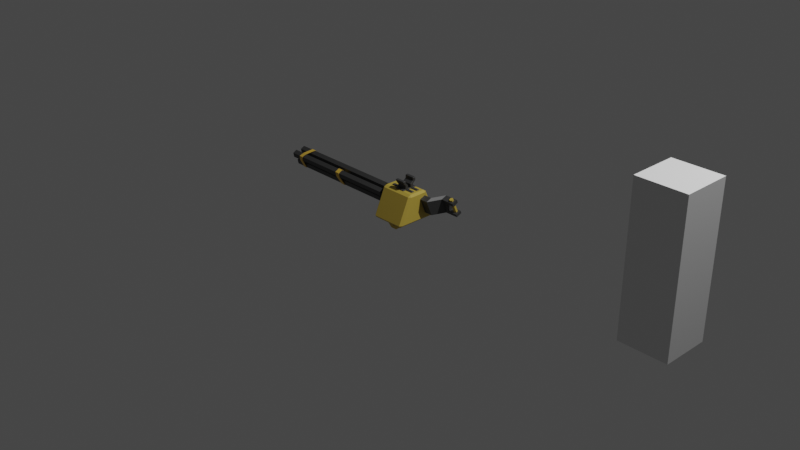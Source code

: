 # Source: Turret.blend  (saved by Blender 2.80.75; exported with 4.5.12 LTS)
import bpy
from mathutils import Matrix  # noqa: F401  (used for matrix-valued properties, if any)

bpy.ops.wm.read_factory_settings(use_empty=True)
scene = bpy.context.scene
scene.name = 'Scene'

# ---- collections
col_collection = bpy.data.collections.new('Collection'); scene.collection.children.link(col_collection)
col_turret = bpy.data.collections.new('Turret'); scene.collection.children.link(col_turret)
col_berrel = bpy.data.collections.new('Berrel'); col_turret.children.link(col_berrel)
col_core = bpy.data.collections.new('core'); col_turret.children.link(col_core)
col_handel = bpy.data.collections.new('Handel'); col_turret.children.link(col_handel)

# ---- materials (node trees are filled in below, after node groups)
mat_material = bpy.data.materials.new('Material')
mat_material.alpha_threshold = 0.0
mat_material.use_transparent_shadow = False
mat_material.line_color = (0.0, 0.0, 0.0, 1.0)
mat_gunmetal = bpy.data.materials.new('GunMetal')
mat_gunmetal.use_transparent_shadow = False
mat_darkgunmetal = bpy.data.materials.new('DarkGunMetal')
mat_darkgunmetal.use_transparent_shadow = False
mat_bands = bpy.data.materials.new('Bands')
mat_bands.use_transparent_shadow = False
mat_base = bpy.data.materials.new('Base')
mat_base.use_transparent_shadow = False

# ---- material node trees
mat_material.use_nodes = True; mat_material.node_tree.nodes.clear()
_N = mat_material.node_tree.nodes; _L = mat_material.node_tree.links
n0 = _N.new('ShaderNodeOutputMaterial'); n0.name = 'Material Output'; n0.location = (300, 300)
n1 = _N.new('ShaderNodeBsdfPrincipled'); n1.name = 'Principled BSDF'; n1.location = (10, 300)
n1.distribution = 'GGX'
n1.subsurface_method = 'BURLEY'
n1.inputs[2].default_value = 0.4
n1.inputs[3].default_value = 1.45
n1.inputs[27].default_value = (0.0, 0.0, 0.0, 1.0)
n1.inputs[28].default_value = 1.0
_L.new(n1.outputs[0], n0.inputs[0])
n0.is_active_output = True
mat_gunmetal.use_nodes = True; mat_gunmetal.node_tree.nodes.clear()
_N = mat_gunmetal.node_tree.nodes; _L = mat_gunmetal.node_tree.links
n0 = _N.new('ShaderNodeOutputMaterial'); n0.name = 'Material Output'; n0.location = (300, 300)
n1 = _N.new('ShaderNodeBsdfPrincipled'); n1.name = 'Principled BSDF'; n1.location = (10, 300)
n1.distribution = 'GGX'
n1.subsurface_method = 'BURLEY'
n1.inputs[0].default_value = (0.06547, 0.06547, 0.06547, 1.0)
n1.inputs[1].default_value = 0.3409
n1.inputs[3].default_value = 1.45
n1.inputs[27].default_value = (0.0, 0.0, 0.0, 1.0)
n1.inputs[28].default_value = 1.0
_L.new(n1.outputs[0], n0.inputs[0])
n0.is_active_output = True
mat_darkgunmetal.use_nodes = True; mat_darkgunmetal.node_tree.nodes.clear()
_N = mat_darkgunmetal.node_tree.nodes; _L = mat_darkgunmetal.node_tree.links
n0 = _N.new('ShaderNodeOutputMaterial'); n0.name = 'Material Output'; n0.location = (300, 300)
n1 = _N.new('ShaderNodeBsdfPrincipled'); n1.name = 'Principled BSDF'; n1.location = (10, 300)
n1.distribution = 'GGX'
n1.subsurface_method = 'BURLEY'
n1.inputs[0].default_value = (0.007881, 0.007881, 0.007881, 1.0)
n1.inputs[1].default_value = 0.6045
n1.inputs[3].default_value = 1.45
n1.inputs[27].default_value = (0.0, 0.0, 0.0, 1.0)
n1.inputs[28].default_value = 1.0
_L.new(n1.outputs[0], n0.inputs[0])
n0.is_active_output = True
mat_bands.use_nodes = True; mat_bands.node_tree.nodes.clear()
_N = mat_bands.node_tree.nodes; _L = mat_bands.node_tree.links
n0 = _N.new('ShaderNodeOutputMaterial'); n0.name = 'Material Output'; n0.location = (300, 300)
n1 = _N.new('ShaderNodeBsdfPrincipled'); n1.name = 'Principled BSDF'; n1.location = (10, 300)
n1.distribution = 'GGX'
n1.subsurface_method = 'BURLEY'
n1.inputs[0].default_value = (0.7706, 0.4833, 0.06088, 1.0)
n1.inputs[3].default_value = 1.45
n1.inputs[27].default_value = (0.0, 0.0, 0.0, 1.0)
n1.inputs[28].default_value = 1.0
_L.new(n1.outputs[0], n0.inputs[0])
n0.is_active_output = True
mat_base.use_nodes = True; mat_base.node_tree.nodes.clear()
_N = mat_base.node_tree.nodes; _L = mat_base.node_tree.links
n0 = _N.new('ShaderNodeOutputMaterial'); n0.name = 'Material Output'; n0.location = (300, 300)
n1 = _N.new('ShaderNodeBsdfPrincipled'); n1.name = 'Principled BSDF'; n1.location = (10, 300)
n1.distribution = 'GGX'
n1.subsurface_method = 'BURLEY'
n1.inputs[0].default_value = (0.5854, 0.4238, 0.06644, 1.0)
n1.inputs[3].default_value = 1.45
n1.inputs[27].default_value = (0.0, 0.0, 0.0, 1.0)
n1.inputs[28].default_value = 1.0
_L.new(n1.outputs[0], n0.inputs[0])
n0.is_active_output = True

# ---- world
world_world = bpy.data.worlds.new('World'); scene.world = world_world
world_world.use_nodes = True; world_world.node_tree.nodes.clear()
_N = world_world.node_tree.nodes; _L = world_world.node_tree.links
n0 = _N.new('ShaderNodeOutputWorld'); n0.name = 'World Output'; n0.location = (300, 300)
n1 = _N.new('ShaderNodeBackground'); n1.name = 'Background'; n1.location = (10, 300)
n1.inputs[0].default_value = (0.05088, 0.05088, 0.05088, 1.0)
_L.new(n1.outputs[0], n0.inputs[0])
n0.is_active_output = True
world_world.color = (0.05088, 0.05088, 0.05088)
world_world.use_sun_shadow = False
world_world.sun_shadow_jitter_overblur = 0.0

# ---- cameras
cam_camera = bpy.data.cameras.new('Camera')
cam_camera.clip_end = 100.0
cam_camera.ortho_scale = 7.314

# ---- lights
light_light = bpy.data.lights.new('Light', 'POINT')
light_light.transmission_factor = 0.0
light_light.energy = 1000.0
light_light.shadow_soft_size = 0.1
light_light.shadow_maximum_resolution = 0.006
light_light.use_absolute_resolution = True

# ---- meshes
me_cube = bpy.data.meshes.new('Cube')
me_cube.from_pydata([(0.25, 0.25, 0.75), (0.25, 0.25, -0.75), (0.25, -0.25, 0.75), (0.25, -0.25, -0.75), (-0.25, 0.25, 0.75), (-0.25, 0.25, -0.75), (-0.25, -0.25, 0.75), (-0.25, -0.25, -0.75)], [], [(0, 4, 6, 2), (3, 2, 6, 7), (7, 6, 4, 5), (5, 1, 3, 7), (1, 0, 2, 3), (5, 4, 0, 1)])
_uv = me_cube.uv_layers.new(name='UVMap')
_uv.uv.foreach_set('vector', [0.375, 0.0, 0.625, 0.0, 0.625, 0.25, 0.375, 0.25, 0.375, 0.25, 0.625, 0.25, 0.625, 0.5, 0.375, 0.5, 0.375, 0.5, 0.625, 0.5, 0.625, 0.75, 0.375, 0.75, 0.375, 0.75, 0.625, 0.75, 0.625, 1.0, 0.375, 1.0, 0.125, 0.5, 0.375, 0.5, 0.375, 0.75, 0.125, 0.75, 0.625, 0.5, 0.875, 0.5, 0.875, 0.75, 0.625, 0.75])
me_cube.materials.append(mat_material)
me_cube.use_remesh_preserve_volume = False
me_cube.use_remesh_preserve_attributes = False
me_cube.use_mirror_vertex_groups = False
me_cube.update()
me_plane_002 = bpy.data.meshes.new('Plane.002')
me_plane_002.from_pydata([(0.03818, -0.08702, 0.3818), (0.1497, -0.08702, 0.3818), (0.03818, 0.08503, 0.3818), (0.1497, 0.08503, 0.3818), (0.03818, 0.05062, 0.3818), (0.03818, 0.01621, 0.3818), (0.03818, -0.0182, 0.3818), (0.03818, -0.05261, 0.3818), (0.1497, -0.05261, 0.3818), (0.1497, -0.0182, 0.3818), (0.1497, 0.01621, 0.3818), (0.1497, 0.05062, 0.3818), (-0.04485, 0.05062, 0.3818), (-0.04485, 0.01621, 0.3818), (-0.04485, -0.0182, 0.3818), (-0.04485, -0.05261, 0.3818), (0.2324, -0.05261, 0.3818), (0.2324, -0.0182, 0.3818), (0.2324, 0.01621, 0.3818), (0.2324, 0.05062, 0.3818), (0.03818, -0.08702, 0.3864), (0.04259, -0.08261, 0.3908), (0.1497, -0.08702, 0.3864), (0.1453, -0.08261, 0.3908), (0.03818, 0.08503, 0.3864), (0.04259, 0.08061, 0.3908), (0.1497, 0.08503, 0.3864), (0.1453, 0.08061, 0.3908), (0.03818, 0.05062, 0.3864), (0.03818, 0.04593, 0.3908), (0.04259, 0.05062, 0.3908), (0.04259, 0.01621, 0.3908), (0.03818, 0.02089, 0.3908), (0.03818, 0.01621, 0.3864), (0.03818, -0.0182, 0.3864), (0.03818, -0.02292, 0.3908), (0.04259, -0.0182, 0.3908), (0.04259, -0.05261, 0.3908), (0.03818, -0.04789, 0.3908), (0.03818, -0.05261, 0.3864), (0.1497, -0.05261, 0.3864), (0.1497, -0.04789, 0.3908), (0.1453, -0.05261, 0.3908), (0.1453, -0.0182, 0.3908), (0.1497, -0.02292, 0.3908), (0.1497, -0.0182, 0.3864), (0.1497, 0.01621, 0.3864), (0.1497, 0.02089, 0.3908), (0.1453, 0.01621, 0.3908), (0.1453, 0.05062, 0.3908), (0.1497, 0.04593, 0.3908), (0.1497, 0.05062, 0.3864), (0.03818, 0.0459, 0.4269), (0.04259, 0.05062, 0.4269), (0.04259, 0.01621, 0.4269), (0.03818, 0.02092, 0.4269), (0.03818, -0.02296, 0.4269), (0.04259, -0.0182, 0.4269), (0.04259, -0.05261, 0.4269), (0.03818, -0.04785, 0.4269), (0.1497, -0.04785, 0.4269), (0.1453, -0.05261, 0.4269), (0.1453, -0.0182, 0.4269), (0.1497, -0.02296, 0.4269), (0.1497, 0.02092, 0.4269), (0.1453, 0.01621, 0.4269), (0.1453, 0.05062, 0.4269), (0.1497, 0.0459, 0.4269), (0.03818, 0.0779, 0.4541), (0.04259, 0.08263, 0.4541), (0.04259, 0.04822, 0.4541), (0.03818, 0.05296, 0.4541), (0.1497, 0.05296, 0.4541), (0.1453, 0.04822, 0.4541), (0.1453, 0.08263, 0.4541), (0.1497, 0.0779, 0.4541), (0.03818, 0.07791, 0.4853), (0.04259, 0.07822, 0.4897), (0.04259, 0.08263, 0.4853), (0.03818, 0.05295, 0.4853), (0.04259, 0.04822, 0.4853), (0.04259, 0.05264, 0.4897), (0.1497, 0.05295, 0.4853), (0.1453, 0.05264, 0.4897), (0.1453, 0.04822, 0.4853), (0.1497, 0.07791, 0.4853), (0.1453, 0.08263, 0.4853), (0.1453, 0.07822, 0.4897), (0.03818, -0.0466, 0.4509), (0.04259, -0.04179, 0.4509), (0.04259, -0.0762, 0.4509), (0.03818, -0.0714, 0.4509), (0.1497, -0.0714, 0.4509), (0.1453, -0.0762, 0.4509), (0.1453, -0.04179, 0.4509), (0.1497, -0.0466, 0.4509), (0.03818, -0.05603, 0.4762), (0.04259, -0.05728, 0.4806), (0.04259, -0.05133, 0.4765), (0.03818, -0.08084, 0.4762), (0.04259, -0.08574, 0.4765), (0.04259, -0.08287, 0.4806), (0.1497, -0.08084, 0.4762), (0.1453, -0.08287, 0.4806), (0.1453, -0.08574, 0.4765), (0.1497, -0.05603, 0.4762), (0.1453, -0.05133, 0.4765), (0.1453, -0.05728, 0.4806), (-0.04044, 0.04594, 0.3908), (-0.04485, 0.05062, 0.3864), (-0.04485, 0.01621, 0.3864), (-0.04044, 0.02088, 0.3908), (-0.04044, -0.02291, 0.3908), (-0.04485, -0.0182, 0.3864), (-0.04485, -0.05261, 0.3864), (-0.04044, -0.0479, 0.3908), (0.228, -0.0479, 0.3908), (0.2324, -0.05261, 0.3864), (0.2324, -0.0182, 0.3864), (0.228, -0.02291, 0.3908), (0.228, 0.02088, 0.3908), (0.2324, 0.01621, 0.3864), (0.2324, 0.05062, 0.3864), (0.228, 0.04594, 0.3908)], [], [(28, 24, 2, 4), (22, 20, 0, 1), (33, 110, 13, 5), (31, 48, 65, 54), (49, 30, 53, 66), (58, 61, 93, 90), (66, 53, 69, 74), (39, 114, 15, 7), (34, 33, 5, 6), (37, 42, 61, 58), (51, 122, 19, 11), (46, 45, 9, 10), (43, 36, 57, 62), (72, 75, 85, 82), (54, 65, 73, 70), (68, 71, 79, 76), (56, 59, 91, 88), (88, 91, 99, 96), (74, 69, 78, 86), (70, 73, 84, 80), (81, 83, 87, 77), (101, 103, 107, 97), (62, 57, 89, 94), (60, 63, 95, 92), (64, 67, 75, 72), (110, 109, 12, 13), (92, 95, 105, 102), (94, 89, 98, 106), (90, 93, 104, 100), (113, 34, 6, 14), (109, 28, 4, 12), (121, 46, 10, 18), (117, 40, 8, 16), (50, 47, 120, 123), (21, 23, 42, 37), (35, 38, 59, 56), (24, 26, 3, 2), (41, 44, 63, 60), (40, 22, 1, 8), (38, 35, 112, 115), (32, 29, 108, 111), (29, 32, 55, 52), (45, 118, 17, 9), (30, 49, 27, 25), (122, 121, 18, 19), (26, 51, 11, 3), (114, 113, 14, 15), (52, 55, 71, 68), (118, 117, 16, 17), (36, 43, 48, 31), (47, 50, 67, 64), (44, 41, 116, 119), (28, 29, 30), (31, 32, 33), (34, 35, 36), (37, 38, 39), (40, 41, 42), (43, 44, 45), (46, 47, 48), (49, 50, 51), (76, 77, 78), (79, 80, 81), (82, 83, 84), (85, 86, 87), (96, 97, 98), (99, 100, 101), (102, 103, 104), (105, 106, 107), (39, 20, 21, 37), (20, 22, 23, 21), (51, 26, 27, 49), (26, 24, 25, 27), (24, 28, 30, 25), (33, 34, 36, 31), (22, 40, 42, 23), (45, 46, 48, 43), (31, 54, 55, 32), (53, 30, 29, 52), (47, 64, 65, 48), (41, 60, 61, 42), (59, 38, 37, 58), (67, 50, 49, 66), (35, 56, 57, 36), (63, 44, 43, 62), (54, 70, 71, 55), (69, 53, 52, 68), (75, 67, 66, 74), (73, 65, 64, 72), (76, 79, 81, 77), (82, 85, 87, 83), (83, 81, 80, 84), (86, 78, 77, 87), (72, 82, 84, 73), (79, 71, 70, 80), (78, 69, 68, 76), (85, 75, 74, 86), (56, 88, 89, 57), (95, 63, 62, 94), (58, 90, 91, 59), (60, 92, 93, 61), (96, 99, 101, 97), (102, 105, 107, 103), (103, 101, 100, 104), (106, 98, 97, 107), (94, 106, 105, 95), (104, 93, 92, 102), (99, 91, 90, 100), (98, 89, 88, 96), (109, 110, 111, 108), (113, 114, 115, 112), (114, 39, 38, 115), (34, 113, 112, 35), (110, 33, 32, 111), (28, 109, 108, 29), (117, 118, 119, 116), (121, 122, 123, 120), (122, 51, 50, 123), (46, 121, 120, 47), (118, 45, 44, 119), (40, 117, 116, 41), (20, 39, 7, 0)])
_uv = me_plane_002.uv_layers.new(name='UVMap')
_uv.uv.foreach_set('vector', [0.0, 0.8, 0.0, 1.0, 0.0, 1.0, 0.0, 0.8, 1.0, 0.0, 0.0, 0.0, 0.0, 0.0, 1.0, 0.0, 0.0, 0.0, 0.0, 0.0, 0.0, 0.0, 0.0, 0.0, 0.03955, 0.6, 0.9605, 0.6, 0.9605, 0.6, 0.03955, 0.6, 0.9605, 0.8, 0.03955, 0.8, 0.03955, 0.8, 0.9605, 0.8, 0.03955, 0.2, 0.9605, 0.2, 0.9605, 0.2, 0.03955, 0.2, 0.9605, 0.8, 0.03955, 0.8, 0.03955, 0.8, 0.9605, 0.8, 0.0, 0.0, 0.0, 0.0, 0.0, 0.0, 0.0, 0.0, 0.0, 0.4, 0.0, 0.6, 0.0, 0.6, 0.0, 0.4, 0.03955, 0.2, 0.9605, 0.2, 0.9605, 0.2, 0.03955, 0.2, 0.0, 0.0, 0.0, 0.0, 0.0, 0.0, 0.0, 0.0, 1.0, 0.6, 1.0, 0.4, 1.0, 0.4, 1.0, 0.6, 0.9605, 0.4, 0.03955, 0.4, 0.03955, 0.4, 0.9605, 0.4, 0.0, 0.0, 0.0, 0.0, 0.0, 0.0, 0.0, 0.0, 0.03955, 0.6, 0.9605, 0.6, 0.9605, 0.6, 0.03955, 0.6, 0.0, 0.0, 0.0, 0.0, 0.0, 0.0, 0.0, 0.0, 0.0, 0.0, 0.0, 0.0, 0.0, 0.0, 0.0, 0.0, 0.0, 0.0, 0.0, 0.0, 0.0, 0.0, 0.0, 0.0, 0.9605, 0.8, 0.03955, 0.8, 0.03955, 0.8, 0.9605, 0.8, 0.03955, 0.6, 0.9605, 0.6, 0.9605, 0.6, 0.03955, 0.6, 0.03955, 0.6256, 0.9605, 0.6256, 0.9605, 0.7744, 0.03955, 0.7744, 0.03955, 0.2256, 0.9605, 0.2256, 0.9605, 0.3744, 0.03955, 0.3744, 0.9605, 0.4, 0.03955, 0.4, 0.03955, 0.4, 0.9605, 0.4, 0.0, 0.0, 0.0, 0.0, 0.0, 0.0, 0.0, 0.0, 0.0, 0.0, 0.0, 0.0, 0.0, 0.0, 0.0, 0.0, 0.0, 0.0, 0.0, 0.0, 0.0, 0.0, 0.0, 0.0, 0.0, 0.0, 0.0, 0.0, 0.0, 0.0, 0.0, 0.0, 0.9605, 0.4, 0.03955, 0.4, 0.03955, 0.4, 0.9605, 0.4, 0.03955, 0.2, 0.9605, 0.2, 0.9605, 0.2, 0.03955, 0.2, 0.0, 0.0, 0.0, 0.0, 0.0, 0.0, 0.0, 0.0, 0.0, 0.0, 0.0, 0.0, 0.0, 0.0, 0.0, 0.0, 0.0, 0.0, 0.0, 0.0, 0.0, 0.0, 0.0, 0.0, 0.0, 0.0, 0.0, 0.0, 0.0, 0.0, 0.0, 0.0, 0.0, 0.0, 0.0, 0.0, 0.0, 0.0, 0.0, 0.0, 0.03955, 0.02564, 0.9605, 0.02564, 0.9605, 0.2, 0.03955, 0.2, 0.0, 0.0, 0.0, 0.0, 0.0, 0.0, 0.0, 0.0, 0.0, 1.0, 1.0, 1.0, 1.0, 1.0, 0.0, 1.0, 0.0, 0.0, 0.0, 0.0, 0.0, 0.0, 0.0, 0.0, 1.0, 0.2, 1.0, 0.0, 1.0, 0.0, 1.0, 0.2, 0.0, 0.0, 0.0, 0.0, 0.0, 0.0, 0.0, 0.0, 0.0, 0.0, 0.0, 0.0, 0.0, 0.0, 0.0, 0.0, 0.0, 0.0, 0.0, 0.0, 0.0, 0.0, 0.0, 0.0, 0.0, 0.0, 0.0, 0.0, 0.0, 0.0, 0.0, 0.0, 0.03955, 0.8, 0.9605, 0.8, 0.9605, 0.9744, 0.03955, 0.9744, 0.0, 0.0, 0.0, 0.0, 0.0, 0.0, 0.0, 0.0, 1.0, 1.0, 1.0, 0.8, 1.0, 0.8, 1.0, 1.0, 0.0, 0.0, 0.0, 0.0, 0.0, 0.0, 0.0, 0.0, 0.0, 0.0, 0.0, 0.0, 0.0, 0.0, 0.0, 0.0, 0.0, 0.0, 0.0, 0.0, 0.0, 0.0, 0.0, 0.0, 0.03955, 0.4, 0.9605, 0.4, 0.9605, 0.6, 0.03955, 0.6, 0.0, 0.0, 0.0, 0.0, 0.0, 0.0, 0.0, 0.0, 0.0, 0.0, 0.0, 0.0, 0.0, 0.0, 0.0, 0.0, 0.0, 0.8, 0.0, 0.8, 0.03955, 0.8, 0.0, 0.6, 0.0, 0.6, 0.0, 0.6, 0.0, 0.4, 0.0, 0.4, 0.03955, 0.4, 0.0, 0.2, 0.0, 0.2, 0.0, 0.2, 1.0, 0.2, 1.0, 0.2, 0.9605, 0.2, 1.0, 0.4, 1.0, 0.4, 1.0, 0.4, 1.0, 0.6, 1.0, 0.6, 0.9605, 0.6, 1.0, 0.8, 1.0, 0.8, 1.0, 0.8, 0.0, 0.0, 0.0, 0.0, 0.0, 0.0, 0.0, 0.0, 0.0, 0.0, 0.0, 0.0, 0.0, 0.0, 0.0, 0.0, 0.0, 0.0, 0.0, 0.0, 0.0, 0.0, 0.0, 0.0, 0.0, 0.0, 0.0, 0.0, 0.0, 0.0, 0.0, 0.0, 0.0, 0.0, 0.0, 0.0, 0.0, 0.0, 0.0, 0.0, 0.0, 0.0, 0.0, 0.0, 0.0, 0.0, 0.0, 0.0, 0.0, 0.2, 0.0, 0.0, 0.03955, 0.02564, 0.03955, 0.2, 0.0, 0.0, 1.0, 0.0, 0.9605, 0.02564, 0.03955, 0.02564, 1.0, 0.8, 1.0, 1.0, 0.9605, 0.9744, 0.9605, 0.8, 1.0, 1.0, 0.0, 1.0, 0.03955, 0.9744, 0.9605, 0.9744, 0.0, 1.0, 0.0, 0.8, 0.03955, 0.8, 0.03955, 0.9744, 0.0, 0.6, 0.0, 0.4, 0.03955, 0.4, 0.03955, 0.6, 1.0, 0.0, 1.0, 0.2, 0.9605, 0.2, 0.9605, 0.02564, 1.0, 0.4, 1.0, 0.6, 0.9605, 0.6, 0.9605, 0.4, 0.03955, 0.6, 0.03955, 0.6, 0.0, 0.6, 0.0, 0.6, 0.03955, 0.8, 0.03955, 0.8, 0.0, 0.8, 0.0, 0.8, 0.0, 0.0, 0.0, 0.0, 0.0, 0.0, 0.0, 0.0, 0.0, 0.0, 0.0, 0.0, 0.0, 0.0, 0.0, 0.0, 0.0, 0.0, 0.0, 0.0, 0.0, 0.0, 0.0, 0.0, 0.0, 0.0, 0.0, 0.0, 0.0, 0.0, 0.0, 0.0, 0.0, 0.0, 0.0, 0.0, 0.0, 0.0, 0.0, 0.0, 0.0, 0.0, 0.0, 0.0, 0.0, 0.0, 0.0, 0.0, 0.03955, 0.6, 0.03955, 0.6, 0.0, 0.6, 0.0, 0.6, 0.03955, 0.8, 0.03955, 0.8, 0.0, 0.8, 0.0, 0.8, 0.0, 0.0, 0.0, 0.0, 0.0, 0.0, 0.0, 0.0, 0.9605, 0.6, 0.9605, 0.6, 1.0, 0.6, 1.0, 0.6, 0.0, 0.0, 0.0, 0.0, 0.0, 0.0, 0.0, 0.0, 0.0, 0.0, 0.0, 0.0, 0.0, 0.0, 0.0, 0.0, 0.9605, 0.6256, 0.03955, 0.6256, 0.03955, 0.6, 0.9605, 0.6, 0.9605, 0.8, 0.03955, 0.8, 0.03955, 0.7744, 0.9605, 0.7744, 0.0, 0.0, 0.0, 0.0, 0.0, 0.0, 0.0, 0.0, 0.0, 0.0, 0.0, 0.0, 0.0, 0.0, 0.0, 0.0, 0.03955, 0.8, 0.03955, 0.8, 0.0, 0.8, 0.0, 0.8, 0.0, 0.0, 0.0, 0.0, 0.0, 0.0, 0.0, 0.0, 0.0, 0.0, 0.0, 0.0, 0.0, 0.0, 0.0, 0.0, 0.0, 0.0, 0.0, 0.0, 0.0, 0.0, 0.0, 0.0, 0.03955, 0.2, 0.03955, 0.2, 0.0, 0.2, 0.0, 0.2, 0.0, 0.0, 0.0, 0.0, 0.0, 0.0, 0.0, 0.0, 0.0, 0.0, 0.0, 0.0, 0.0, 0.0, 0.0, 0.0, 0.0, 0.0, 0.0, 0.0, 0.0, 0.0, 0.0, 0.0, 0.9605, 0.2256, 0.03955, 0.2256, 0.03955, 0.2, 0.9605, 0.2, 0.9605, 0.4, 0.03955, 0.4, 0.03955, 0.3744, 0.9605, 0.3744, 0.9605, 0.4, 0.9605, 0.4, 1.0, 0.4, 1.0, 0.4, 0.9605, 0.2, 0.9605, 0.2, 1.0, 0.2, 1.0, 0.2, 0.0, 0.0, 0.0, 0.0, 0.0, 0.0, 0.0, 0.0, 0.03955, 0.4, 0.03955, 0.4, 0.0, 0.4, 0.0, 0.4, 0.0, 0.0, 0.0, 0.0, 0.0, 0.0, 0.0, 0.0, 0.0, 0.0, 0.0, 0.0, 0.0, 0.0, 0.0, 0.0, 0.0, 0.0, 0.0, 0.0, 0.0, 0.0, 0.0, 0.0, 0.0, 0.0, 0.0, 0.0, 0.0, 0.0, 0.0, 0.0, 0.0, 0.0, 0.0, 0.0, 0.0, 0.0, 0.0, 0.0, 0.0, 0.0, 0.0, 0.0, 0.0, 0.0, 0.0, 0.0, 0.0, 0.0, 0.0, 0.0, 0.0, 0.0, 0.0, 0.0, 0.0, 0.0, 0.0, 0.0, 0.0, 0.0, 0.0, 0.0, 0.0, 0.0, 0.0, 0.0, 0.0, 0.0, 0.0, 0.0, 0.0, 0.0, 0.0, 0.0, 0.0, 0.0, 0.0, 0.0, 0.0, 0.0, 0.0, 0.0, 0.0, 0.0, 0.0, 0.0, 0.0, 0.0, 0.0, 0.0, 0.0, 0.0, 0.0, 0.0, 0.0, 0.0, 0.0, 0.2, 0.0, 0.2, 0.0, 0.0])
me_plane_002.materials.append(mat_gunmetal)
me_plane_002.use_remesh_preserve_volume = False
me_plane_002.use_remesh_preserve_attributes = False
me_plane_002.use_mirror_vertex_groups = False
me_plane_002.update()
me_cylinder_013 = bpy.data.meshes.new('Cylinder.013')
me_cylinder_013.from_pydata([(0.6421, 0.0006302, 0.1373), (0.6866, 0.0006302, 0.1373), (0.6421, 0.1052, 0.08654), (0.6866, 0.1052, 0.08654), (0.6421, 0.1307, -0.02684), (0.6866, 0.1307, -0.02684), (0.6421, 0.05793, -0.1175), (0.6866, 0.05793, -0.1175), (0.6421, -0.05829, -0.1171), (0.6866, -0.05829, -0.1171), (0.6421, -0.1305, -0.02601), (0.6866, -0.1305, -0.02601), (0.6421, -0.1042, 0.08721), (0.6866, -0.1042, 0.08721), (-0.06123, -0.1056, -0.01696), (-0.01149, -0.1056, -0.01696), (-0.07394, -0.04281, 0.07972), (-0.0242, -0.04281, 0.07972), (-0.02997, 0.001359, 0.1086), (-0.07972, 0.001359, 0.1086), (-0.03065, 0.0457, 0.07431), (-0.0804, 0.0457, 0.07431), (-0.02772, 0.03015, 0.02329), (-0.07746, 0.03015, 0.02329), (-0.02047, -0.03207, -0.0699), (-0.07021, -0.03207, -0.0699), (-0.01557, -0.0885, -0.07067), (-0.06532, -0.0885, -0.07067), (-0.06123, -0.09962, -0.0178), (-0.01149, -0.09961, -0.01773), (-0.07394, -0.03861, 0.07541), (-0.0242, -0.03849, 0.07554), (-0.02997, 0.001281, 0.1026), (-0.07972, 0.0009511, 0.1026), (-0.03065, 0.03995, 0.07254), (-0.0804, 0.03999, 0.07243), (-0.02772, 0.02473, 0.02589), (-0.07746, 0.0247, 0.02583), (-0.02047, -0.03481, -0.06455), (-0.07021, -0.03507, -0.06469), (-0.01557, -0.0848, -0.06593), (-0.06532, -0.08517, -0.06566), (-0.7931, 0.0005189, 0.1022), (0.6499, 0.0005189, 0.1022), (-0.7931, 0.04098, 0.07263), (0.6499, 0.04098, 0.07263), (-0.7931, 0.02534, 0.02501), (0.6499, 0.02534, 0.02501), (-0.7931, -0.02479, 0.02516), (0.6499, -0.02479, 0.02516), (-0.7931, -0.04013, 0.07289), (0.6499, -0.04013, 0.07289), (-0.7931, 0.06023, 0.01204), (0.6499, 0.06023, 0.01204), (-0.7931, 0.1007, -0.01756), (0.6499, 0.1007, -0.01756), (-0.7931, 0.08505, -0.06518), (0.6499, 0.08505, -0.06518), (-0.7931, 0.03492, -0.06503), (0.6499, 0.03492, -0.06503), (-0.7931, 0.01958, -0.0173), (0.6499, 0.01958, -0.0173), (-0.7931, -0.05977, 0.01242), (0.6499, -0.05977, 0.01242), (-0.7931, -0.0193, -0.01717), (0.6499, -0.0193, -0.01717), (-0.7931, -0.03495, -0.0648), (0.6499, -0.03495, -0.0648), (-0.7931, -0.08508, -0.06464), (0.6499, -0.08508, -0.06464), (-0.7931, -0.1004, -0.01692), (0.6499, -0.1004, -0.01692), (-0.6907, -0.106, -0.01731), (-0.6493, -0.106, -0.01731), (-0.6791, -0.04176, 0.08), (-0.6377, -0.04176, 0.08), (-0.6336, 0.0009575, 0.1085), (-0.675, 0.0009575, 0.1085), (-0.6196, 0.04406, 0.07822), (-0.661, 0.04406, 0.07822), (-0.604, 0.1061, -0.01622), (-0.6454, 0.1061, -0.01622), (-0.6084, 0.08886, -0.07073), (-0.6498, 0.08886, -0.07073), (-0.6454, -0.08691, -0.06987), (-0.6868, -0.08691, -0.06987), (-0.6149, 0.03095, -0.07045), (-0.6563, 0.03095, -0.07045), (-0.6178, 0.01903, -0.0759), (-0.6592, 0.01903, -0.0759), (-0.6222, 0.000698, -0.08043), (-0.6637, 0.000698, -0.08043), (-0.6255, -0.01395, -0.07855), (-0.6669, -0.01395, -0.07855), (-0.6294, -0.03133, -0.07391), (-0.6708, -0.03133, -0.07391), (-0.6334, -0.04689, -0.07112), (-0.6749, -0.04736, -0.07059), (-0.6907, -0.09998, -0.01799), (-0.6493, -0.09999, -0.01805), (-0.6791, -0.03744, 0.0758), (-0.6377, -0.03754, 0.0757), (-0.6336, 0.0004643, 0.1025), (-0.675, 0.001357, 0.1025), (-0.6196, 0.03963, 0.07414), (-0.661, 0.03984, 0.07393), (-0.604, 0.1001, -0.01699), (-0.6454, 0.1001, -0.0171), (-0.6084, 0.0851, -0.06603), (-0.6498, 0.08553, -0.06572), (-0.6454, -0.08377, -0.06473), (-0.6868, -0.083, -0.06529), (-0.6148, 0.03016, -0.06448), (-0.6563, 0.03004, -0.0645), (-0.6178, 0.01697, -0.07025), (-0.6592, 0.01712, -0.07019), (-0.6222, 0.0001961, -0.07443), (-0.6637, 0.0005149, -0.07441), (-0.6255, -0.01284, -0.07263), (-0.6669, -0.01273, -0.07265), (-0.6294, -0.02996, -0.06805), (-0.6708, -0.03002, -0.06804), (-0.6334, -0.04645, -0.06511), (-0.6749, -0.04698, -0.06458)], [], [(0, 1, 3, 2), (2, 3, 5, 4), (4, 5, 7, 6), (6, 7, 9, 8), (8, 9, 11, 10), (3, 1, 13, 11, 9, 7, 5), (10, 11, 13, 12), (12, 13, 1, 0), (0, 2, 4, 6, 8, 10, 12), (14, 15, 17, 16), (16, 17, 18, 19), (19, 18, 20, 21), (21, 20, 22, 23), (23, 22, 24, 25), (25, 24, 26, 27), (27, 26, 15, 14), (28, 30, 31, 29), (30, 33, 32, 31), (33, 35, 34, 32), (35, 37, 36, 34), (37, 39, 38, 36), (39, 41, 40, 38), (41, 28, 29, 40), (14, 16, 30, 28), (17, 15, 29, 31), (18, 17, 31, 32), (16, 19, 33, 30), (20, 18, 32, 34), (19, 21, 35, 33), (22, 20, 34, 36), (21, 23, 37, 35), (24, 22, 36, 38), (23, 25, 39, 37), (26, 24, 38, 40), (25, 27, 41, 39), (15, 26, 40, 29), (27, 14, 28, 41), (42, 43, 45, 44), (44, 45, 47, 46), (46, 47, 49, 48), (45, 43, 51, 49, 47), (48, 49, 51, 50), (50, 51, 43, 42), (42, 44, 46, 48, 50), (52, 53, 55, 54), (54, 55, 57, 56), (56, 57, 59, 58), (55, 53, 61, 59, 57), (58, 59, 61, 60), (60, 61, 53, 52), (52, 54, 56, 58, 60), (62, 63, 65, 64), (64, 65, 67, 66), (66, 67, 69, 68), (65, 63, 71, 69, 67), (68, 69, 71, 70), (70, 71, 63, 62), (62, 64, 66, 68, 70), (72, 73, 75, 74), (74, 75, 76, 77), (77, 76, 78, 79), (79, 78, 80, 81), (81, 80, 82, 83), (97, 96, 84, 85), (85, 84, 73, 72), (83, 82, 86, 87), (87, 86, 88, 89), (89, 88, 90, 91), (91, 90, 92, 93), (93, 92, 94, 95), (95, 94, 96, 97), (87, 86, 96, 97), (98, 100, 101, 99), (100, 103, 102, 101), (103, 105, 104, 102), (105, 107, 106, 104), (107, 109, 108, 106), (123, 111, 110, 122), (111, 98, 99, 110), (109, 113, 112, 108), (113, 115, 114, 112), (115, 117, 116, 114), (117, 119, 118, 116), (119, 121, 120, 118), (121, 123, 122, 120), (113, 123, 122, 112), (72, 74, 100, 98), (75, 73, 99, 101), (76, 75, 101, 102), (74, 77, 103, 100), (78, 76, 102, 104), (77, 79, 105, 103), (80, 78, 104, 106), (79, 81, 107, 105), (82, 80, 106, 108), (81, 83, 109, 107), (83, 87, 113, 109), (73, 84, 110, 99), (85, 72, 98, 111), (86, 82, 108, 112), (87, 89, 115, 113), (88, 86, 112, 114), (89, 91, 117, 115), (90, 88, 114, 116), (91, 93, 119, 117), (92, 90, 116, 118), (93, 95, 121, 119), (94, 92, 118, 120), (95, 97, 123, 121), (96, 94, 120, 122), (96, 86, 112, 122), (84, 96, 122, 110), (87, 97, 123, 113), (97, 85, 111, 123)])
me_cylinder_013.polygons.foreach_set('material_index', [1, 1, 1, 1, 1, 0, 1, 1, 1, 2, 2, 2, 2, 2, 2, 2, 2, 0, 0, 0, 2, 0, 0, 2, 2, 2, 2, 2, 2, 2, 2, 2, 2, 2, 2, 2, 2, 0, 0, 0, 0, 0, 0, 0, 0, 0, 0, 0, 0, 0, 0, 0, 0, 0, 0, 0, 0, 0, 2, 2, 2, 2, 2, 2, 2, 2, 2, 2, 2, 2, 2, 2, 2, 0, 0, 2, 0, 0, 2, 2, 2, 2, 2, 2, 0, 2, 2, 2, 2, 2, 2, 2, 2, 2, 2, 2, 2, 2, 2, 2, 2, 2, 2, 2, 2, 2, 2, 2, 2, 2, 2, 2, 2, 2])
_uv = me_cylinder_013.uv_layers.new(name='UVMap')
_uv.uv.foreach_set('vector', [1.0, 0.5, 1.0, 1.0, 0.8571, 1.0, 0.8571, 0.5, 0.8571, 0.5, 0.8571, 1.0, 0.7143, 1.0, 0.7143, 0.5, 0.7143, 0.5, 0.7143, 1.0, 0.5714, 1.0, 0.5714, 0.5, 0.5714, 0.5, 0.5714, 1.0, 0.4286, 1.0, 0.4286, 0.5, 0.4286, 0.5, 0.4286, 1.0, 0.2857, 1.0, 0.2857, 0.5, 0.4376, 0.3996, 0.25, 0.49, 0.06236, 0.3996, 0.01602, 0.1966, 0.1459, 0.03377, 0.3541, 0.03377, 0.484, 0.1966, 0.2857, 0.5, 0.2857, 1.0, 0.1429, 1.0, 0.1429, 0.5, 0.1429, 0.5, 0.1429, 1.0, 2.98e-08, 1.0, 2.98e-08, 0.5, 0.75, 0.49, 0.9376, 0.3996, 0.984, 0.1966, 0.8541, 0.03377, 0.6459, 0.03377, 0.516, 0.1966, 0.5624, 0.3996, 0.0, 0.0, 1.0, 0.0, 1.0, 1.0, 0.0, 1.0, 0.0, 1.0, 1.0, 1.0, 1.0, 1.0, 0.0, 1.0, 0.0, 1.0, 1.0, 1.0, 1.0, 1.0, 0.0, 1.0, 0.0, 1.0, 1.0, 1.0, 1.0, 1.0, 0.0, 1.0, 0.0, 1.0, 1.0, 1.0, 1.0, 1.0, 0.0, 1.0, 0.0, 1.0, 1.0, 1.0, 1.0, 1.0, 0.0, 1.0, 0.0, 1.0, 1.0, 1.0, 1.0, 1.0, 0.0, 1.0, 0.0, 0.0, 0.0, 1.0, 1.0, 1.0, 1.0, 0.0, 0.0, 1.0, 0.0, 1.0, 1.0, 1.0, 1.0, 1.0, 0.0, 1.0, 0.0, 1.0, 1.0, 1.0, 1.0, 1.0, 0.0, 1.0, 0.0, 1.0, 1.0, 1.0, 1.0, 1.0, 0.0, 1.0, 0.0, 1.0, 1.0, 1.0, 1.0, 1.0, 0.0, 1.0, 0.0, 1.0, 1.0, 1.0, 1.0, 1.0, 0.0, 1.0, 0.0, 1.0, 1.0, 1.0, 1.0, 1.0, 0.0, 0.0, 0.0, 1.0, 0.0, 1.0, 0.0, 0.0, 1.0, 1.0, 1.0, 0.0, 1.0, 0.0, 1.0, 1.0, 1.0, 1.0, 1.0, 1.0, 1.0, 1.0, 1.0, 1.0, 0.0, 1.0, 0.0, 1.0, 0.0, 1.0, 0.0, 1.0, 1.0, 1.0, 1.0, 1.0, 1.0, 1.0, 1.0, 1.0, 0.0, 1.0, 0.0, 1.0, 0.0, 1.0, 0.0, 1.0, 1.0, 1.0, 1.0, 1.0, 1.0, 1.0, 1.0, 1.0, 0.0, 1.0, 0.0, 1.0, 0.0, 1.0, 0.0, 1.0, 1.0, 1.0, 1.0, 1.0, 1.0, 1.0, 1.0, 1.0, 0.0, 1.0, 0.0, 1.0, 0.0, 1.0, 0.0, 1.0, 1.0, 1.0, 1.0, 1.0, 1.0, 1.0, 1.0, 1.0, 0.0, 1.0, 0.0, 1.0, 0.0, 1.0, 0.0, 1.0, 1.0, 1.0, 1.0, 1.0, 1.0, 1.0, 1.0, 1.0, 0.0, 1.0, 0.0, 1.0, 0.0, 1.0, 0.0, 1.0, 1.0, 0.5, 1.0, 1.0, 0.8, 1.0, 0.8, 0.5, 0.8, 0.5, 0.8, 1.0, 0.6, 1.0, 0.6, 0.5, 0.6, 0.5, 0.6, 1.0, 0.4, 1.0, 0.4, 0.5, 0.4783, 0.3242, 0.25, 0.49, 0.02175, 0.3242, 0.1089, 0.05584, 0.3911, 0.05584, 0.4, 0.5, 0.4, 1.0, 0.2, 1.0, 0.2, 0.5, 0.2, 0.5, 0.2, 1.0, 2.98e-08, 1.0, 2.98e-08, 0.5, 0.75, 0.49, 0.9783, 0.3242, 0.8911, 0.05584, 0.6089, 0.05584, 0.5217, 0.3242, 1.0, 0.5, 1.0, 1.0, 0.8, 1.0, 0.8, 0.5, 0.8, 0.5, 0.8, 1.0, 0.6, 1.0, 0.6, 0.5, 0.6, 0.5, 0.6, 1.0, 0.4, 1.0, 0.4, 0.5, 0.4783, 0.3242, 0.25, 0.49, 0.02175, 0.3242, 0.1089, 0.05584, 0.3911, 0.05584, 0.4, 0.5, 0.4, 1.0, 0.2, 1.0, 0.2, 0.5, 0.2, 0.5, 0.2, 1.0, 2.98e-08, 1.0, 2.98e-08, 0.5, 0.75, 0.49, 0.9783, 0.3242, 0.8911, 0.05584, 0.6089, 0.05584, 0.5217, 0.3242, 1.0, 0.5, 1.0, 1.0, 0.8, 1.0, 0.8, 0.5, 0.8, 0.5, 0.8, 1.0, 0.6, 1.0, 0.6, 0.5, 0.6, 0.5, 0.6, 1.0, 0.4, 1.0, 0.4, 0.5, 0.4783, 0.3242, 0.25, 0.49, 0.02175, 0.3242, 0.1089, 0.05584, 0.3911, 0.05584, 0.4, 0.5, 0.4, 1.0, 0.2, 1.0, 0.2, 0.5, 0.2, 0.5, 0.2, 1.0, 2.98e-08, 1.0, 2.98e-08, 0.5, 0.75, 0.49, 0.9783, 0.3242, 0.8911, 0.05584, 0.6089, 0.05584, 0.5217, 0.3242, 0.0, 0.0, 1.0, 0.0, 1.0, 1.0, 0.0, 1.0, 0.0, 1.0, 1.0, 1.0, 1.0, 1.0, 0.0, 1.0, 0.0, 1.0, 1.0, 1.0, 1.0, 1.0, 0.0, 1.0, 0.0, 1.0, 1.0, 1.0, 1.0, 1.0, 0.0, 1.0, 0.0, 1.0, 1.0, 1.0, 1.0, 1.0, 0.0, 1.0, 0.0, 1.0, 1.0, 1.0, 1.0, 1.0, 0.0, 1.0, 0.0, 1.0, 1.0, 1.0, 1.0, 1.0, 0.0, 1.0, 0.0, 1.0, 1.0, 1.0, 1.0, 1.0, 0.0, 1.0, 0.0, 1.0, 1.0, 1.0, 1.0, 1.0, 0.0, 1.0, 0.0, 1.0, 1.0, 1.0, 1.0, 1.0, 0.0, 1.0, 0.0, 1.0, 1.0, 1.0, 1.0, 1.0, 0.0, 1.0, 0.0, 1.0, 1.0, 1.0, 1.0, 1.0, 0.0, 1.0, 0.0, 1.0, 1.0, 1.0, 1.0, 1.0, 0.0, 1.0, 0.0, 1.0, 1.0, 1.0, 1.0, 1.0, 0.0, 1.0, 0.0, 0.0, 0.0, 1.0, 1.0, 1.0, 1.0, 0.0, 0.0, 1.0, 0.0, 1.0, 1.0, 1.0, 1.0, 1.0, 0.0, 1.0, 0.0, 1.0, 1.0, 1.0, 1.0, 1.0, 0.0, 1.0, 0.0, 1.0, 1.0, 1.0, 1.0, 1.0, 0.0, 1.0, 0.0, 1.0, 1.0, 1.0, 1.0, 1.0, 0.0, 1.0, 0.0, 1.0, 1.0, 1.0, 1.0, 1.0, 0.0, 1.0, 0.0, 1.0, 1.0, 1.0, 1.0, 1.0, 0.0, 1.0, 0.0, 1.0, 1.0, 1.0, 1.0, 1.0, 0.0, 1.0, 0.0, 1.0, 1.0, 1.0, 1.0, 1.0, 0.0, 1.0, 0.0, 1.0, 1.0, 1.0, 1.0, 1.0, 0.0, 1.0, 0.0, 1.0, 1.0, 1.0, 1.0, 1.0, 0.0, 1.0, 0.0, 1.0, 1.0, 1.0, 1.0, 1.0, 0.0, 1.0, 0.0, 1.0, 1.0, 1.0, 1.0, 1.0, 0.0, 1.0, 0.0, 1.0, 1.0, 1.0, 1.0, 1.0, 0.0, 0.0, 0.0, 1.0, 0.0, 1.0, 0.0, 0.0, 1.0, 1.0, 1.0, 0.0, 1.0, 0.0, 1.0, 1.0, 1.0, 1.0, 1.0, 1.0, 1.0, 1.0, 1.0, 1.0, 0.0, 1.0, 0.0, 1.0, 0.0, 1.0, 0.0, 1.0, 1.0, 1.0, 1.0, 1.0, 1.0, 1.0, 1.0, 1.0, 0.0, 1.0, 0.0, 1.0, 0.0, 1.0, 0.0, 1.0, 1.0, 1.0, 1.0, 1.0, 1.0, 1.0, 1.0, 1.0, 0.0, 1.0, 0.0, 1.0, 0.0, 1.0, 0.0, 1.0, 1.0, 1.0, 1.0, 1.0, 1.0, 1.0, 1.0, 1.0, 0.0, 1.0, 0.0, 1.0, 0.0, 1.0, 0.0, 1.0, 0.0, 1.0, 0.0, 1.0, 0.0, 1.0, 0.0, 1.0, 1.0, 1.0, 1.0, 1.0, 1.0, 1.0, 1.0, 1.0, 0.0, 1.0, 0.0, 1.0, 0.0, 1.0, 0.0, 1.0, 1.0, 1.0, 1.0, 1.0, 1.0, 1.0, 1.0, 1.0, 0.0, 1.0, 0.0, 1.0, 0.0, 1.0, 0.0, 1.0, 1.0, 1.0, 1.0, 1.0, 1.0, 1.0, 1.0, 1.0, 0.0, 1.0, 0.0, 1.0, 0.0, 1.0, 0.0, 1.0, 1.0, 1.0, 1.0, 1.0, 1.0, 1.0, 1.0, 1.0, 0.0, 1.0, 0.0, 1.0, 0.0, 1.0, 0.0, 1.0, 1.0, 1.0, 1.0, 1.0, 1.0, 1.0, 1.0, 1.0, 0.0, 1.0, 0.0, 1.0, 0.0, 1.0, 0.0, 1.0, 1.0, 1.0, 1.0, 1.0, 1.0, 1.0, 1.0, 1.0, 0.0, 1.0, 0.0, 1.0, 0.0, 1.0, 0.0, 1.0, 1.0, 1.0, 1.0, 1.0, 1.0, 1.0, 1.0, 1.0, 1.0, 1.0, 1.0, 1.0, 1.0, 1.0, 1.0, 1.0, 1.0, 1.0, 1.0, 1.0, 1.0, 1.0, 1.0, 1.0, 0.0, 1.0, 0.0, 1.0, 0.0, 1.0, 0.0, 1.0, 0.0, 1.0, 0.0, 1.0, 0.0, 1.0, 0.0, 1.0])
me_cylinder_013.materials.append(mat_gunmetal)
me_cylinder_013.materials.append(mat_darkgunmetal)
me_cylinder_013.materials.append(mat_bands)
me_cylinder_013.use_remesh_preserve_volume = False
me_cylinder_013.use_remesh_preserve_attributes = False
me_cylinder_013.use_mirror_vertex_groups = False
me_cylinder_013.update()
me_cube_006 = bpy.data.meshes.new('Cube.006')
me_cube_006.from_pydata([(-0.1125, 0.1756, 0.1775), (-0.1125, 0.2011, 0.1203), (-0.09057, 0.2257, 0.1188), (-0.09057, 0.1999, 0.1768), (-0.1125, -0.203, 0.1203), (-0.1125, -0.1776, 0.1775), (-0.09057, -0.2019, 0.1768), (-0.09057, -0.2277, 0.1188), (-0.09057, -0.229, 0.06664), (-0.09057, -0.242, 0.08667), (-0.1125, -0.2171, 0.08856), (-0.09057, -0.1202, 0.3606), (-0.09057, -0.08933, 0.3807), (-0.1125, -0.09701, 0.3587), (-0.09057, 0.227, 0.06664), (-0.1125, 0.2151, 0.08856), (-0.09057, 0.24, 0.08667), (-0.09057, 0.08734, 0.3807), (-0.09057, 0.1182, 0.3606), (-0.1125, 0.09501, 0.3587), (0.255, -0.229, 0.06664), (0.2769, -0.2171, 0.08856), (0.255, -0.242, 0.08667), (0.255, -0.08933, 0.3807), (0.255, -0.1202, 0.3606), (0.2769, -0.09701, 0.3587), (0.255, 0.227, 0.06664), (0.255, 0.24, 0.08667), (0.2769, 0.2151, 0.08856), (0.255, 0.08734, 0.3807), (0.2769, 0.09501, 0.3587), (0.255, 0.1182, 0.3606), (0.2769, 0.1756, 0.1775), (0.2769, 0.2011, 0.1203), (0.255, 0.2257, 0.1188), (0.255, 0.1999, 0.1768), (0.255, -0.2019, 0.1768), (0.255, -0.2277, 0.1188), (0.2769, -0.203, 0.1203), (0.2769, -0.1776, 0.1775), (0.05714, 0.227, 0.06664), (-0.05428, 0.227, 0.06664), (-0.05428, 0.24, 0.08667), (0.05714, 0.24, 0.08667), (-0.05428, 0.08734, 0.3807), (0.05714, 0.08734, 0.3807), (0.05714, 0.1182, 0.3606), (-0.05428, 0.1182, 0.3606), (-0.05428, -0.229, 0.06664), (0.05714, -0.229, 0.06664), (0.05714, -0.242, 0.08667), (-0.05428, -0.242, 0.08667), (0.05714, -0.08933, 0.3807), (-0.05428, -0.08933, 0.3807), (-0.05428, -0.1202, 0.3606), (0.05714, -0.1202, 0.3606), (-0.05428, 0.2257, 0.1188), (0.05714, 0.2257, 0.1188), (-0.05428, 0.1999, 0.1768), (0.05714, 0.1999, 0.1768), (0.05714, -0.2277, 0.1188), (-0.05428, -0.2277, 0.1188), (0.05714, -0.2019, 0.1768), (-0.05428, -0.2019, 0.1768), (-0.09057, 0.07499, 0.06664), (-0.09057, -0.07698, 0.06664), (-0.1125, -0.07304, 0.08856), (-0.1125, 0.07105, 0.08856), (-0.09057, -0.03044, 0.3807), (-0.09057, 0.02845, 0.3807), (-0.1125, 0.03101, 0.3587), (-0.1125, -0.033, 0.3587), (0.255, -0.07698, 0.06664), (0.255, 0.07499, 0.06664), (0.2769, 0.07105, 0.08856), (0.2769, -0.07304, 0.08856), (0.255, 0.02845, 0.3807), (0.255, -0.03044, 0.3807), (0.2769, -0.033, 0.3587), (0.2769, 0.03101, 0.3587), (-0.1125, -0.06835, 0.1203), (-0.1125, 0.06635, 0.1203), (-0.1125, -0.05987, 0.1775), (-0.1125, 0.05787, 0.1775), (0.2769, 0.06635, 0.1203), (0.2769, -0.06835, 0.1203), (0.2769, 0.05787, 0.1775), (0.2769, -0.05987, 0.1775), (-0.05428, 0.07499, 0.06664), (-0.05428, -0.07698, 0.06664), (0.05714, 0.07499, 0.06664), (0.05714, -0.07698, 0.06664), (0.05714, 0.02845, 0.3807), (0.05714, -0.03044, 0.3807), (-0.05428, 0.02845, 0.3807), (-0.05428, -0.03044, 0.3807), (-0.09057, 0.02433, 0.06664), (-0.09057, -0.02633, 0.06664), (-0.1125, -0.02501, 0.08856), (-0.1125, 0.02302, 0.08856), (-0.09057, -0.01081, 0.3807), (-0.09057, 0.008818, 0.3807), (-0.1125, 0.009671, 0.3587), (-0.1125, -0.01167, 0.3587), (0.255, -0.02633, 0.06664), (0.255, 0.02433, 0.06664), (0.2769, 0.02302, 0.08856), (0.2769, -0.02501, 0.08856), (0.255, 0.008818, 0.3807), (0.255, -0.01081, 0.3807), (0.2769, -0.01167, 0.3587), (0.2769, 0.009671, 0.3587), (-0.1125, -0.02345, 0.1203), (-0.1125, 0.02145, 0.1203), (-0.1125, -0.02062, 0.1775), (-0.1125, 0.01863, 0.1775), (0.2769, 0.02145, 0.1203), (0.2769, -0.02345, 0.1203), (0.2769, 0.01863, 0.1775), (0.2769, -0.02062, 0.1775), (-0.05428, 0.02433, 0.06664), (-0.05428, -0.02633, 0.06664), (0.05714, 0.02433, 0.06664), (0.05714, -0.02633, 0.06664), (0.05714, 0.008818, 0.3807), (0.05714, -0.01081, 0.3807), (-0.05428, 0.008818, 0.3807), (-0.05428, -0.01081, 0.3807), (-0.08141, -0.02633, 0.002422), (-0.08141, -0.07698, 0.002422), (0.08427, -0.02633, 0.002422), (0.08427, -0.07698, 0.002422), (0.08427, 0.07499, 0.002422), (-0.08141, 0.07499, 0.002422), (-0.08141, 0.02433, 0.002422), (0.08427, 0.02433, 0.002422), (-0.07656, -0.02633, -0.04565), (-0.07656, -0.07698, -0.04565), (0.07942, -0.02633, -0.04565), (0.07942, -0.07698, -0.04565), (0.07942, 0.07499, -0.04565), (-0.07656, 0.07499, -0.04565), (-0.07656, 0.02433, -0.04565), (0.07942, 0.02433, -0.04565), (-0.0316, -0.02633, -0.08211), (-0.0316, -0.07698, -0.08211), (0.03447, -0.02633, -0.08211), (0.03447, -0.07698, -0.08211), (0.03447, 0.07499, -0.08211), (-0.0316, 0.07499, -0.08211), (-0.0316, 0.02433, -0.08211), (0.03447, 0.02433, -0.08211), (-0.04094, 0.07499, 0.002422), (-0.04094, 0.07499, 0.02134), (-0.04094, 0.02433, 0.02134), (-0.04094, 0.02433, 0.002422), (-0.04094, -0.02633, 0.002422), (-0.04094, -0.02633, 0.02134), (-0.04094, -0.07698, 0.02134), (-0.04094, -0.07698, 0.002422), (-0.04094, 0.07499, -0.02874), (-0.04094, 0.02433, -0.02874), (-0.04094, -0.02633, -0.02874), (-0.04094, -0.07698, -0.02874), (0.0458, 0.07499, 0.02134), (0.0458, 0.02433, 0.02134), (0.0458, -0.02633, 0.02134), (0.0458, -0.07698, 0.02134), (0.0458, 0.07499, 0.002422), (0.0458, 0.02433, 0.002422), (0.0458, -0.02633, 0.002422), (0.0458, -0.07698, 0.002422), (0.0458, 0.07499, -0.02874), (0.0458, 0.02433, -0.02874), (0.0458, -0.02633, -0.02874), (0.0458, -0.07698, -0.02874), (0.00243, 0.07499, 0.04638), (0.00243, 0.02433, 0.04638), (0.00243, -0.02633, 0.04638), (0.00243, -0.07698, 0.04638), (0.01651, 0.07499, -0.04565), (0.00243, 0.07499, -0.05379), (0.01651, 0.02433, -0.04565), (0.00243, 0.02433, -0.05379), (0.01651, -0.02633, -0.04565), (0.00243, -0.02633, -0.05379), (0.01651, -0.07698, -0.04565), (0.00243, -0.07698, -0.05379), (-0.01165, 0.07499, -0.04565), (-0.01165, 0.02433, -0.04565), (-0.01165, -0.02633, -0.04565), (-0.01165, -0.07698, -0.04565)], [], [(63, 54, 11, 6), (87, 78, 25, 39), (24, 36, 39, 25), (95, 68, 12, 53), (83, 70, 19, 0), (59, 46, 31, 35), (8, 9, 10), (11, 12, 13), (14, 15, 16), (17, 18, 19), (20, 21, 22), (23, 24, 25), (26, 27, 28), (29, 30, 31), (65, 8, 10, 66), (6, 11, 13, 5), (69, 17, 19, 70), (2, 16, 15, 1), (41, 14, 16, 42), (45, 29, 31, 46), (33, 28, 27, 34), (73, 26, 28, 74), (77, 23, 25, 78), (37, 22, 21, 38), (49, 20, 22, 50), (53, 12, 11, 54), (91, 72, 20, 49), (36, 37, 38, 39), (30, 32, 35, 31), (32, 33, 34, 35), (18, 3, 0, 19), (3, 2, 1, 0), (9, 7, 4, 10), (7, 6, 5, 4), (43, 57, 34, 27), (57, 59, 35, 34), (67, 81, 1, 15), (81, 83, 0, 1), (75, 85, 38, 21), (85, 87, 39, 38), (51, 61, 7, 9), (61, 63, 6, 7), (37, 36, 62, 60), (22, 37, 60, 50), (50, 60, 61, 51), (2, 3, 58, 56), (56, 58, 59, 57), (16, 2, 56, 42), (42, 56, 57, 43), (65, 89, 48, 8), (89, 91, 49, 48), (23, 52, 55, 24), (52, 53, 54, 55), (8, 48, 51, 9), (48, 49, 50, 51), (17, 44, 47, 18), (44, 45, 46, 47), (26, 40, 43, 27), (40, 41, 42, 43), (3, 18, 47, 58), (58, 47, 46, 59), (77, 93, 52, 23), (93, 95, 53, 52), (36, 24, 55, 62), (62, 55, 54, 63), (62, 63, 61, 60), (45, 44, 94, 92), (125, 127, 95, 93), (29, 45, 92, 76), (109, 125, 93, 77), (41, 40, 90, 88), (89, 121, 128, 129), (14, 41, 88, 64), (97, 121, 89, 65), (33, 32, 86, 84), (117, 119, 87, 85), (28, 33, 84, 74), (107, 117, 85, 75), (4, 5, 82, 80), (113, 115, 83, 81), (10, 4, 80, 66), (99, 113, 81, 67), (40, 26, 73, 90), (123, 104, 72, 91), (29, 76, 79, 30), (109, 77, 78, 110), (20, 72, 75, 21), (105, 73, 74, 106), (12, 68, 71, 13), (101, 69, 70, 102), (14, 64, 67, 15), (97, 65, 66, 98), (5, 13, 71, 82), (115, 102, 70, 83), (44, 17, 69, 94), (127, 100, 68, 95), (32, 30, 79, 86), (119, 110, 78, 87), (86, 79, 111, 118), (118, 111, 110, 119), (94, 69, 101, 126), (126, 101, 100, 127), (82, 71, 103, 114), (114, 103, 102, 115), (64, 96, 99, 67), (96, 97, 98, 99), (68, 100, 103, 71), (100, 101, 102, 103), (72, 104, 107, 75), (104, 105, 106, 107), (76, 108, 111, 79), (108, 109, 110, 111), (90, 73, 105, 122), (122, 105, 104, 123), (66, 80, 112, 98), (98, 112, 113, 99), (80, 82, 114, 112), (112, 114, 115, 113), (74, 84, 116, 106), (106, 116, 117, 107), (84, 86, 118, 116), (116, 118, 119, 117), (64, 88, 120, 96), (96, 120, 121, 97), (123, 91, 131, 130), (120, 122, 123, 121), (76, 92, 124, 108), (108, 124, 125, 109), (92, 94, 126, 124), (124, 126, 127, 125), (128, 156, 162, 190, 136), (129, 128, 136, 137), (88, 90, 132, 168, 164, 176, 153, 152, 133), (122, 120, 134, 155, 154, 177, 165, 169, 135), (91, 89, 129, 159, 158, 179, 167, 171, 131), (121, 123, 130, 170, 166, 178, 157, 156, 128), (90, 122, 135, 132), (120, 88, 133, 134), (142, 141, 149, 150), (143, 182, 183, 189, 142, 150, 151), (132, 135, 143, 140), (131, 171, 175, 186, 139), (130, 131, 139, 138), (135, 169, 173, 182, 143), (134, 133, 141, 142), (133, 152, 160, 188, 141), (144, 146, 147, 145), (149, 148, 151, 150), (141, 188, 181, 180, 140, 148, 149), (137, 136, 144, 145), (136, 190, 185, 184, 138, 146, 144), (140, 143, 151, 148), (139, 186, 187, 191, 137, 145, 147), (138, 139, 147, 146), (176, 177, 154, 153), (178, 179, 158, 157), (153, 154, 155, 161, 160, 152), (157, 158, 159, 163, 162, 156), (181, 183, 182, 173, 172, 180), (185, 187, 186, 175, 174, 184), (189, 161, 155, 134, 142), (160, 161, 189, 183, 181, 188), (162, 163, 191, 187, 185, 190), (180, 172, 168, 132, 140), (184, 174, 170, 130, 138), (191, 163, 159, 129, 137), (164, 165, 177, 176), (166, 167, 179, 178), (172, 173, 169, 165, 164, 168), (174, 175, 171, 167, 166, 170)])
_uv = me_cube_006.uv_layers.new(name='UVMap')
_uv.uv.foreach_set('vector', [0.4627, 0.9427, 0.6091, 0.9427, 0.6091, 0.9784, 0.4627, 0.9784, 0.4632, 0.6614, 0.6075, 0.6595, 0.6075, 0.7286, 0.4632, 0.7341, 0.6091, 0.7716, 0.4627, 0.7716, 0.4632, 0.7341, 0.6075, 0.7286, 0.8177, 0.6584, 0.8534, 0.6584, 0.8534, 0.7251, 0.8177, 0.7251, 0.4632, 0.1614, 0.6075, 0.1595, 0.6075, 0.2286, 0.4632, 0.2341, 0.4627, 0.4171, 0.6091, 0.4171, 0.6091, 0.4784, 0.4627, 0.4784, 0.1466, 0.739, 0.1466, 0.75, 0.125, 0.7331, 0.6091, 0.9784, 0.625, 0.9784, 0.6146, 1.0, 0.1466, 0.511, 0.125, 0.5169, 0.1466, 0.5, 0.8534, 0.5249, 0.8534, 0.5, 0.875, 0.5162, 0.3534, 0.739, 0.375, 0.7331, 0.3534, 0.75, 0.6466, 0.7251, 0.6466, 0.75, 0.625, 0.7338, 0.3534, 0.511, 0.3534, 0.5, 0.375, 0.5169, 0.6466, 0.5249, 0.625, 0.5162, 0.6466, 0.5, 0.1466, 0.663, 0.1466, 0.739, 0.125, 0.7331, 0.125, 0.661, 0.4627, 0.9784, 0.6091, 0.9784, 0.6146, 1.0, 0.4703, 1.0, 0.8534, 0.5916, 0.8534, 0.5249, 0.875, 0.5162, 0.875, 0.5887, 0.4165, 0.2716, 0.3909, 0.2716, 0.3925, 0.2368, 0.4177, 0.2358, 0.1823, 0.511, 0.1466, 0.511, 0.1466, 0.5, 0.1823, 0.5, 0.7079, 0.5249, 0.6466, 0.5249, 0.6466, 0.5, 0.7079, 0.5, 0.4177, 0.5142, 0.3925, 0.5132, 0.3909, 0.4784, 0.4165, 0.4784, 0.3534, 0.587, 0.3534, 0.511, 0.3925, 0.5132, 0.3925, 0.5877, 0.6466, 0.6584, 0.6466, 0.7251, 0.6075, 0.7286, 0.6075, 0.6595, 0.4165, 0.7716, 0.3909, 0.7716, 0.3925, 0.7368, 0.4177, 0.7358, 0.2921, 0.739, 0.3534, 0.739, 0.3534, 0.75, 0.2921, 0.75, 0.8177, 0.7251, 0.8534, 0.7251, 0.8534, 0.75, 0.8177, 0.75, 0.2921, 0.663, 0.3534, 0.663, 0.3534, 0.739, 0.2921, 0.739, 0.4627, 0.7716, 0.4165, 0.7716, 0.4177, 0.7358, 0.4632, 0.7341, 0.6075, 0.5214, 0.4632, 0.5159, 0.4627, 0.4784, 0.6091, 0.4784, 0.4632, 0.5159, 0.4177, 0.5142, 0.4165, 0.4784, 0.4627, 0.4784, 0.6091, 0.2716, 0.4627, 0.2716, 0.4632, 0.2341, 0.6075, 0.2286, 0.4627, 0.2716, 0.4165, 0.2716, 0.4177, 0.2358, 0.4632, 0.2341, 0.3909, 0.9784, 0.4165, 0.9784, 0.4248, 1.0, 0.3995, 1.0, 0.4165, 0.9784, 0.4627, 0.9784, 0.4703, 1.0, 0.4248, 1.0, 0.3909, 0.4171, 0.4165, 0.4171, 0.4165, 0.4784, 0.3909, 0.4784, 0.4165, 0.4171, 0.4627, 0.4171, 0.4627, 0.4784, 0.4165, 0.4784, 0.3925, 0.1623, 0.4177, 0.1619, 0.4177, 0.2358, 0.3925, 0.2368, 0.4177, 0.1619, 0.4632, 0.1614, 0.4632, 0.2341, 0.4177, 0.2358, 0.3925, 0.6623, 0.4177, 0.6619, 0.4177, 0.7358, 0.3925, 0.7368, 0.4177, 0.6619, 0.4632, 0.6614, 0.4632, 0.7341, 0.4177, 0.7358, 0.3909, 0.9427, 0.4165, 0.9427, 0.4165, 0.9784, 0.3909, 0.9784, 0.4165, 0.9427, 0.4627, 0.9427, 0.4627, 0.9784, 0.4165, 0.9784, 0.4165, 0.7716, 0.4627, 0.7716, 0.4627, 0.8329, 0.4165, 0.8329, 0.3909, 0.7716, 0.4165, 0.7716, 0.4165, 0.8329, 0.3909, 0.8329, 0.3909, 0.8329, 0.4165, 0.8329, 0.4165, 0.9427, 0.3909, 0.9427, 0.4165, 0.2716, 0.4627, 0.2716, 0.4627, 0.3073, 0.4165, 0.3073, 0.4165, 0.3073, 0.4627, 0.3073, 0.4627, 0.4171, 0.4165, 0.4171, 0.3909, 0.2716, 0.4165, 0.2716, 0.4165, 0.3073, 0.3909, 0.3073, 0.3909, 0.3073, 0.4165, 0.3073, 0.4165, 0.4171, 0.3909, 0.4171, 0.1466, 0.663, 0.1823, 0.663, 0.1823, 0.739, 0.1466, 0.739, 0.1823, 0.663, 0.2921, 0.663, 0.2921, 0.739, 0.1823, 0.739, 0.6466, 0.7251, 0.7079, 0.7251, 0.7079, 0.75, 0.6466, 0.75, 0.7079, 0.7251, 0.8177, 0.7251, 0.8177, 0.75, 0.7079, 0.75, 0.1466, 0.739, 0.1823, 0.739, 0.1823, 0.75, 0.1466, 0.75, 0.1823, 0.739, 0.2921, 0.739, 0.2921, 0.75, 0.1823, 0.75, 0.8534, 0.5249, 0.8177, 0.5249, 0.8177, 0.5, 0.8534, 0.5, 0.8177, 0.5249, 0.7079, 0.5249, 0.7079, 0.5, 0.8177, 0.5, 0.3534, 0.511, 0.2921, 0.511, 0.2921, 0.5, 0.3534, 0.5, 0.2921, 0.511, 0.1823, 0.511, 0.1823, 0.5, 0.2921, 0.5, 0.4627, 0.2716, 0.6091, 0.2716, 0.6091, 0.3073, 0.4627, 0.3073, 0.4627, 0.3073, 0.6091, 0.3073, 0.6091, 0.4171, 0.4627, 0.4171, 0.6466, 0.6584, 0.7079, 0.6584, 0.7079, 0.7251, 0.6466, 0.7251, 0.7079, 0.6584, 0.8177, 0.6584, 0.8177, 0.7251, 0.7079, 0.7251, 0.4627, 0.7716, 0.6091, 0.7716, 0.6091, 0.8329, 0.4627, 0.8329, 0.4627, 0.8329, 0.6091, 0.8329, 0.6091, 0.9427, 0.4627, 0.9427, 0.4627, 0.8329, 0.4627, 0.9427, 0.4165, 0.9427, 0.4165, 0.8329, 0.7079, 0.5249, 0.8177, 0.5249, 0.8177, 0.5916, 0.7079, 0.5916, 0.7079, 0.6361, 0.8177, 0.6361, 0.8177, 0.6584, 0.7079, 0.6584, 0.6466, 0.5249, 0.7079, 0.5249, 0.7079, 0.5916, 0.6466, 0.5916, 0.6466, 0.6361, 0.7079, 0.6361, 0.7079, 0.6584, 0.6466, 0.6584, 0.1823, 0.511, 0.2921, 0.511, 0.2921, 0.587, 0.1823, 0.587, 0.1823, 0.663, 0.1823, 0.6377, 0.1823, 0.6377, 0.1823, 0.663, 0.1466, 0.511, 0.1823, 0.511, 0.1823, 0.587, 0.1466, 0.587, 0.1466, 0.6377, 0.1823, 0.6377, 0.1823, 0.663, 0.1466, 0.663, 0.4177, 0.5142, 0.4632, 0.5159, 0.4632, 0.5886, 0.4177, 0.5881, 0.4177, 0.6373, 0.4632, 0.6371, 0.4632, 0.6614, 0.4177, 0.6619, 0.3925, 0.5132, 0.4177, 0.5142, 0.4177, 0.5881, 0.3925, 0.5877, 0.3925, 0.6374, 0.4177, 0.6373, 0.4177, 0.6619, 0.3925, 0.6623, 0.4177, 0.01419, 0.4632, 0.01592, 0.4632, 0.08864, 0.4177, 0.08806, 0.4177, 0.1373, 0.4632, 0.1371, 0.4632, 0.1614, 0.4177, 0.1619, 0.3925, 0.01324, 0.4177, 0.01419, 0.4177, 0.08806, 0.3925, 0.08775, 0.3925, 0.1374, 0.4177, 0.1373, 0.4177, 0.1619, 0.3925, 0.1623, 0.2921, 0.511, 0.3534, 0.511, 0.3534, 0.587, 0.2921, 0.587, 0.2921, 0.6377, 0.3534, 0.6377, 0.3534, 0.663, 0.2921, 0.663, 0.6466, 0.5249, 0.6466, 0.5916, 0.6075, 0.5905, 0.6075, 0.5214, 0.6466, 0.6361, 0.6466, 0.6584, 0.6075, 0.6595, 0.6075, 0.6365, 0.3534, 0.739, 0.3534, 0.663, 0.3925, 0.6623, 0.3925, 0.7368, 0.3534, 0.6123, 0.3534, 0.587, 0.3925, 0.5877, 0.3925, 0.6126, 0.8534, 0.7251, 0.8534, 0.6584, 0.875, 0.6613, 0.875, 0.7338, 0.8534, 0.6139, 0.8534, 0.5916, 0.875, 0.5887, 0.875, 0.6129, 0.1466, 0.511, 0.1466, 0.587, 0.125, 0.589, 0.125, 0.5169, 0.1466, 0.6377, 0.1466, 0.663, 0.125, 0.661, 0.125, 0.637, 0.4632, 0.01592, 0.6075, 0.02138, 0.6075, 0.09046, 0.4632, 0.08864, 0.4632, 0.1371, 0.6075, 0.1365, 0.6075, 0.1595, 0.4632, 0.1614, 0.8177, 0.5249, 0.8534, 0.5249, 0.8534, 0.5916, 0.8177, 0.5916, 0.8177, 0.6361, 0.8534, 0.6361, 0.8534, 0.6584, 0.8177, 0.6584, 0.4632, 0.5159, 0.6075, 0.5214, 0.6075, 0.5905, 0.4632, 0.5886, 0.4632, 0.6371, 0.6075, 0.6365, 0.6075, 0.6595, 0.4632, 0.6614, 0.4632, 0.5886, 0.6075, 0.5905, 0.6075, 0.6135, 0.4632, 0.6129, 0.4632, 0.6129, 0.6075, 0.6135, 0.6075, 0.6365, 0.4632, 0.6371, 0.8177, 0.5916, 0.8534, 0.5916, 0.8534, 0.6139, 0.8177, 0.6139, 0.8177, 0.6139, 0.8534, 0.6139, 0.8534, 0.6361, 0.8177, 0.6361, 0.4632, 0.08864, 0.6075, 0.09046, 0.6075, 0.1135, 0.4632, 0.1129, 0.4632, 0.1129, 0.6075, 0.1135, 0.6075, 0.1365, 0.4632, 0.1371, 0.1466, 0.587, 0.1466, 0.6123, 0.125, 0.613, 0.125, 0.589, 0.1466, 0.6123, 0.1466, 0.6377, 0.125, 0.637, 0.125, 0.613, 0.8534, 0.6584, 0.8534, 0.6361, 0.875, 0.6371, 0.875, 0.6613, 0.8534, 0.6361, 0.8534, 0.6139, 0.875, 0.6129, 0.875, 0.6371, 0.3534, 0.663, 0.3534, 0.6377, 0.3925, 0.6374, 0.3925, 0.6623, 0.3534, 0.6377, 0.3534, 0.6123, 0.3925, 0.6126, 0.3925, 0.6374, 0.6466, 0.5916, 0.6466, 0.6139, 0.6075, 0.6135, 0.6075, 0.5905, 0.6466, 0.6139, 0.6466, 0.6361, 0.6075, 0.6365, 0.6075, 0.6135, 0.2921, 0.587, 0.3534, 0.587, 0.3534, 0.6123, 0.2921, 0.6123, 0.2921, 0.6123, 0.3534, 0.6123, 0.3534, 0.6377, 0.2921, 0.6377, 0.3925, 0.08775, 0.4177, 0.08806, 0.4177, 0.1127, 0.3925, 0.1126, 0.3925, 0.1126, 0.4177, 0.1127, 0.4177, 0.1373, 0.3925, 0.1374, 0.4177, 0.08806, 0.4632, 0.08864, 0.4632, 0.1129, 0.4177, 0.1127, 0.4177, 0.1127, 0.4632, 0.1129, 0.4632, 0.1371, 0.4177, 0.1373, 0.3925, 0.5877, 0.4177, 0.5881, 0.4177, 0.6127, 0.3925, 0.6126, 0.3925, 0.6126, 0.4177, 0.6127, 0.4177, 0.6373, 0.3925, 0.6374, 0.4177, 0.5881, 0.4632, 0.5886, 0.4632, 0.6129, 0.4177, 0.6127, 0.4177, 0.6127, 0.4632, 0.6129, 0.4632, 0.6371, 0.4177, 0.6373, 0.1466, 0.587, 0.1823, 0.587, 0.1823, 0.6123, 0.1466, 0.6123, 0.1466, 0.6123, 0.1823, 0.6123, 0.1823, 0.6377, 0.1466, 0.6377, 0.2921, 0.6377, 0.2921, 0.663, 0.2921, 0.663, 0.2921, 0.6377, 0.1823, 0.6123, 0.2921, 0.6123, 0.2921, 0.6377, 0.1823, 0.6377, 0.6466, 0.5916, 0.7079, 0.5916, 0.7079, 0.6139, 0.6466, 0.6139, 0.6466, 0.6139, 0.7079, 0.6139, 0.7079, 0.6361, 0.6466, 0.6361, 0.7079, 0.5916, 0.8177, 0.5916, 0.8177, 0.6139, 0.7079, 0.6139, 0.7079, 0.6139, 0.8177, 0.6139, 0.8177, 0.6361, 0.7079, 0.6361, 0.1823, 0.6377, 0.2092, 0.6377, 0.208, 0.6377, 0.228, 0.6377, 0.1823, 0.6377, 0.1823, 0.663, 0.1823, 0.6377, 0.1823, 0.6377, 0.1823, 0.663, 0.1823, 0.587, 0.2921, 0.587, 0.2921, 0.587, 0.2666, 0.587, 0.2699, 0.587, 0.2381, 0.587, 0.206, 0.587, 0.2092, 0.587, 0.1823, 0.587, 0.2921, 0.6123, 0.1823, 0.6123, 0.1823, 0.6123, 0.2092, 0.6123, 0.206, 0.6123, 0.2381, 0.6123, 0.2699, 0.6123, 0.2666, 0.6123, 0.2921, 0.6123, 0.2921, 0.663, 0.1823, 0.663, 0.1823, 0.663, 0.2092, 0.663, 0.206, 0.663, 0.2381, 0.663, 0.2699, 0.663, 0.2666, 0.663, 0.2921, 0.663, 0.1823, 0.6377, 0.2921, 0.6377, 0.2921, 0.6377, 0.2666, 0.6377, 0.2699, 0.6377, 0.2381, 0.6377, 0.206, 0.6377, 0.2092, 0.6377, 0.1823, 0.6377, 0.2921, 0.587, 0.2921, 0.6123, 0.2921, 0.6123, 0.2921, 0.587, 0.1823, 0.6123, 0.1823, 0.587, 0.1823, 0.587, 0.1823, 0.6123, 0.1823, 0.6123, 0.1823, 0.587, 0.1823, 0.587, 0.1823, 0.6123, 0.2921, 0.6123, 0.2478, 0.6123, 0.2381, 0.6123, 0.228, 0.6123, 0.1823, 0.6123, 0.1823, 0.6123, 0.2921, 0.6123, 0.2921, 0.587, 0.2921, 0.6123, 0.2921, 0.6123, 0.2921, 0.587, 0.2921, 0.663, 0.2666, 0.663, 0.2678, 0.663, 0.2478, 0.663, 0.2921, 0.663, 0.2921, 0.6377, 0.2921, 0.663, 0.2921, 0.663, 0.2921, 0.6377, 0.2921, 0.6123, 0.2666, 0.6123, 0.2678, 0.6123, 0.2478, 0.6123, 0.2921, 0.6123, 0.1823, 0.6123, 0.1823, 0.587, 0.1823, 0.587, 0.1823, 0.6123, 0.1823, 0.587, 0.2092, 0.587, 0.208, 0.587, 0.228, 0.587, 0.1823, 0.587, 0.1823, 0.6377, 0.2921, 0.6377, 0.2921, 0.663, 0.1823, 0.663, 0.1823, 0.587, 0.2921, 0.587, 0.2921, 0.6123, 0.1823, 0.6123, 0.1823, 0.587, 0.228, 0.587, 0.2381, 0.587, 0.2478, 0.587, 0.2921, 0.587, 0.2921, 0.587, 0.1823, 0.587, 0.1823, 0.663, 0.1823, 0.6377, 0.1823, 0.6377, 0.1823, 0.663, 0.1823, 0.6377, 0.228, 0.6377, 0.2381, 0.6377, 0.2478, 0.6377, 0.2921, 0.6377, 0.2921, 0.6377, 0.1823, 0.6377, 0.2921, 0.587, 0.2921, 0.6123, 0.2921, 0.6123, 0.2921, 0.587, 0.2921, 0.663, 0.2478, 0.663, 0.2381, 0.663, 0.228, 0.663, 0.1823, 0.663, 0.1823, 0.663, 0.2921, 0.663, 0.2921, 0.6377, 0.2921, 0.663, 0.2921, 0.663, 0.2921, 0.6377, -8.941e-08, 0.7115, -8.941e-08, 0.7372, 0.1667, 0.7372, 0.1667, 0.7115, -8.941e-08, 0.7628, -8.941e-08, 0.7885, 0.1667, 0.7885, 0.1667, 0.7628, 0.1667, 0.7115, 0.1667, 0.7372, 0.2296, 0.7372, 0.3333, 0.7372, 0.3333, 0.7115, 0.2296, 0.7115, 0.1667, 0.7628, 0.1667, 0.7885, 0.2296, 0.7885, 0.3333, 0.7885, 0.3333, 0.7628, 0.2296, 0.7628, 0.5, 0.7115, 0.5, 0.7372, 0.5541, 0.7372, 0.6667, 0.7372, 0.6667, 0.7115, 0.5541, 0.7115, 0.5, 0.7628, 0.5, 0.7885, 0.5541, 0.7885, 0.6667, 0.7885, 0.6667, 0.7628, 0.5541, 0.7628, 0.228, 0.6123, 0.208, 0.6123, 0.2092, 0.6123, 0.1823, 0.6123, 0.1823, 0.6123, 0.3333, 0.7115, 0.3333, 0.7372, 0.4459, 0.7372, 0.5, 0.7372, 0.5, 0.7115, 0.4459, 0.7115, 0.3333, 0.7628, 0.3333, 0.7885, 0.4459, 0.7885, 0.5, 0.7885, 0.5, 0.7628, 0.4459, 0.7628, 0.2478, 0.587, 0.2678, 0.587, 0.2666, 0.587, 0.2921, 0.587, 0.2921, 0.587, 0.2478, 0.6377, 0.2678, 0.6377, 0.2666, 0.6377, 0.2921, 0.6377, 0.2921, 0.6377, 0.228, 0.663, 0.208, 0.663, 0.2092, 0.663, 0.1823, 0.663, 0.1823, 0.663, 0.8333, 0.7115, 0.8333, 0.7372, 1.0, 0.7372, 1.0, 0.7115, 0.8333, 0.7628, 0.8333, 0.7885, 1.0, 0.7885, 1.0, 0.7628, 0.6667, 0.7115, 0.6667, 0.7372, 0.7704, 0.7372, 0.8333, 0.7372, 0.8333, 0.7115, 0.7704, 0.7115, 0.6667, 0.7628, 0.6667, 0.7885, 0.7704, 0.7885, 0.8333, 0.7885, 0.8333, 0.7628, 0.7704, 0.7628])
me_cube_006.materials.append(mat_base)
me_cube_006.use_remesh_preserve_volume = False
me_cube_006.use_remesh_preserve_attributes = False
me_cube_006.use_mirror_vertex_groups = False
me_cube_006.update()
me_cube_007 = bpy.data.meshes.new('Cube.007')
me_cube_007.from_pydata([(0.2637, 0.09214, 0.1384), (0.2637, 0.02357, 0.3037), (0.2637, 0.1539, 0.164), (0.2637, 0.08535, 0.3293), (0.3684, 0.09214, 0.1384), (0.3684, 0.02357, 0.3037), (0.3684, 0.1539, 0.164), (0.3684, 0.08535, 0.3293), (0.4254, 0.2367, 0.3293), (0.4254, 0.3053, 0.164), (0.4254, 0.2435, 0.1384), (0.4254, 0.175, 0.3037), (0.5735, 0.2367, 0.3293), (0.5735, 0.3053, 0.164), (0.5735, 0.2435, 0.1384), (0.5735, 0.175, 0.3037), (0.2637, 0.07925, 0.1694), (0.2637, 0.03741, 0.2703), (0.2637, 0.0992, 0.2959), (0.2637, 0.141, 0.1951), (0.3684, 0.0992, 0.2959), (0.3684, 0.141, 0.1951), (0.3684, 0.03741, 0.2703), (0.3684, 0.07925, 0.1694), (0.4254, 0.2506, 0.2959), (0.4254, 0.2924, 0.1951), (0.4254, 0.1888, 0.2703), (0.4254, 0.2306, 0.1694), (0.5735, 0.2506, 0.2959), (0.5735, 0.2924, 0.1951), (0.5735, 0.1888, 0.2703), (0.5735, 0.2306, 0.1694), (0.471, 0.175, 0.3037), (0.471, 0.2367, 0.3293), (0.471, 0.3053, 0.164), (0.471, 0.2435, 0.1384), (0.471, 0.1888, 0.2703), (0.471, 0.2306, 0.1694), (0.471, 0.2924, 0.1951), (0.471, 0.2506, 0.2959)], [], [(17, 1, 3, 18), (18, 3, 7, 20), (7, 5, 11, 8), (22, 5, 1, 17), (2, 6, 4, 0), (7, 3, 1, 5), (33, 32, 15, 12), (20, 7, 8, 24), (23, 4, 10, 27), (4, 6, 9, 10), (28, 12, 15, 30), (39, 33, 12, 28), (37, 35, 14, 31), (35, 34, 13, 14), (32, 36, 30, 15), (36, 39, 28, 30), (34, 38, 29, 13), (39, 36, 37, 38), (13, 29, 31, 14), (37, 31, 29, 38), (5, 22, 26, 11), (22, 23, 27, 26), (6, 21, 25, 9), (21, 20, 24, 25), (4, 23, 16, 0), (23, 22, 17, 16), (2, 19, 21, 6), (19, 18, 20, 21), (0, 16, 19, 2), (16, 17, 18, 19), (25, 24, 39, 38), (9, 25, 38, 34), (26, 27, 37, 36), (11, 26, 36, 32), (10, 9, 34, 35), (27, 10, 35, 37), (24, 8, 33, 39), (8, 11, 32, 33)])
_uv = me_cube_007.uv_layers.new(name='UVMap')
_uv.uv.foreach_set('vector', [0.5745, 0.0, 0.625, 0.0, 0.625, 0.25, 0.5745, 0.25, 0.5745, 0.25, 0.625, 0.25, 0.625, 0.5, 0.5745, 0.5, 0.625, 0.5, 0.625, 0.75, 0.625, 0.75, 0.625, 0.5, 0.5745, 0.75, 0.625, 0.75, 0.625, 1.0, 0.5745, 1.0, 0.125, 0.5, 0.375, 0.5, 0.375, 0.75, 0.125, 0.75, 0.625, 0.5, 0.875, 0.5, 0.875, 0.75, 0.625, 0.75, 0.625, 0.5, 0.625, 0.75, 0.625, 0.75, 0.625, 0.5, 0.5745, 0.5, 0.625, 0.5, 0.625, 0.5, 0.5745, 0.5, 0.422, 0.75, 0.375, 0.75, 0.375, 0.75, 0.422, 0.75, 0.375, 0.75, 0.375, 0.5, 0.375, 0.5, 0.375, 0.75, 0.5745, 0.5, 0.625, 0.5, 0.625, 0.75, 0.5745, 0.75, 0.5745, 0.5, 0.625, 0.5, 0.625, 0.5, 0.5745, 0.5, 0.422, 0.75, 0.375, 0.75, 0.375, 0.75, 0.422, 0.75, 0.375, 0.75, 0.375, 0.5, 0.375, 0.5, 0.375, 0.75, 0.625, 0.75, 0.5745, 0.75, 0.5745, 0.75, 0.625, 0.75, 0.5745, 0.75, 0.5745, 0.5, 0.5745, 0.5, 0.5745, 0.75, 0.375, 0.5, 0.422, 0.5, 0.422, 0.5, 0.375, 0.5, 0.5745, 0.5, 0.5745, 0.75, 0.422, 0.75, 0.422, 0.5, 0.375, 0.5, 0.422, 0.5, 0.422, 0.75, 0.375, 0.75, 0.422, 0.75, 0.422, 0.75, 0.422, 0.5, 0.422, 0.5, 0.625, 0.75, 0.5745, 0.75, 0.5745, 0.75, 0.625, 0.75, 0.5745, 0.75, 0.422, 0.75, 0.422, 0.75, 0.5745, 0.75, 0.375, 0.5, 0.422, 0.5, 0.422, 0.5, 0.375, 0.5, 0.422, 0.5, 0.5745, 0.5, 0.5745, 0.5, 0.422, 0.5, 0.375, 0.75, 0.422, 0.75, 0.422, 1.0, 0.375, 1.0, 0.422, 0.75, 0.5745, 0.75, 0.5745, 1.0, 0.422, 1.0, 0.375, 0.25, 0.422, 0.25, 0.422, 0.5, 0.375, 0.5, 0.422, 0.25, 0.5745, 0.25, 0.5745, 0.5, 0.422, 0.5, 0.375, 0.0, 0.422, 0.0, 0.422, 0.25, 0.375, 0.25, 0.422, 0.0, 0.5745, 0.0, 0.5745, 0.25, 0.422, 0.25, 0.422, 0.5, 0.5745, 0.5, 0.5745, 0.5, 0.422, 0.5, 0.375, 0.5, 0.422, 0.5, 0.422, 0.5, 0.375, 0.5, 0.5745, 0.75, 0.422, 0.75, 0.422, 0.75, 0.5745, 0.75, 0.625, 0.75, 0.5745, 0.75, 0.5745, 0.75, 0.625, 0.75, 0.375, 0.75, 0.375, 0.5, 0.375, 0.5, 0.375, 0.75, 0.422, 0.75, 0.375, 0.75, 0.375, 0.75, 0.422, 0.75, 0.5745, 0.5, 0.625, 0.5, 0.625, 0.5, 0.5745, 0.5, 0.625, 0.5, 0.625, 0.75, 0.625, 0.75, 0.625, 0.5])
me_cube_007.materials.append(mat_gunmetal)
me_cube_007.use_remesh_preserve_volume = False
me_cube_007.use_remesh_preserve_attributes = False
me_cube_007.use_mirror_vertex_groups = False
me_cube_007.update()
me_cylinder_009 = bpy.data.meshes.new('Cylinder.009')
me_cylinder_009.from_pydata([(0.0, 0.06306, -0.08989), (0.0, -0.02366, 0.1072), (0.01864, 0.05321, -0.09422), (0.01864, -0.03351, 0.1029), (0.01864, 0.03351, -0.1029), (0.01864, -0.05321, 0.09422), (0.0, 0.02366, -0.1072), (0.0, -0.06306, 0.08989), (-0.01864, 0.03351, -0.1029), (-0.01864, -0.05321, 0.09422), (-0.01864, 0.05321, -0.09422), (-0.01864, -0.03351, 0.1029)], [], [(0, 1, 3, 2), (2, 3, 5, 4), (4, 5, 7, 6), (6, 7, 9, 8), (3, 1, 11, 9, 7, 5), (8, 9, 11, 10), (10, 11, 1, 0), (0, 2, 4, 6, 8, 10)])
_uv = me_cylinder_009.uv_layers.new(name='UVMap')
_uv.uv.foreach_set('vector', [1.0, 0.5, 1.0, 1.0, 0.8333, 1.0, 0.8333, 0.5, 0.8333, 0.5, 0.8333, 1.0, 0.6667, 1.0, 0.6667, 0.5, 0.6667, 0.5, 0.6667, 1.0, 0.5, 1.0, 0.5, 0.5, 0.5, 0.5, 0.5, 1.0, 0.3333, 1.0, 0.3333, 0.5, 0.4578, 0.37, 0.25, 0.49, 0.04215, 0.37, 0.04215, 0.13, 0.25, 0.01, 0.4578, 0.13, 0.3333, 0.5, 0.3333, 1.0, 0.1667, 1.0, 0.1667, 0.5, 0.1667, 0.5, 0.1667, 1.0, -8.941e-08, 1.0, -8.941e-08, 0.5, 0.75, 0.49, 0.9578, 0.37, 0.9578, 0.13, 0.75, 0.01, 0.5422, 0.13, 0.5422, 0.37])
me_cylinder_009.materials.append(mat_base)
me_cylinder_009.use_remesh_preserve_volume = False
me_cylinder_009.use_remesh_preserve_attributes = False
me_cylinder_009.use_mirror_vertex_groups = False
me_cylinder_009.update()

# ---- objects
ob_cube = bpy.data.objects.new('Cube', me_cube)
ob_light = bpy.data.objects.new('Light', light_light)
ob_camera = bpy.data.objects.new('Camera', cam_camera)
ob_site = bpy.data.objects.new('Site', me_plane_002)
ob_barrel = bpy.data.objects.new('Barrel', me_cylinder_013)
ob_core = bpy.data.objects.new('Core', me_cube_006)
ob_handelbracket = bpy.data.objects.new('HandelBracket', me_cube_007)
ob_handel = bpy.data.objects.new('Handel', me_cylinder_009)

# ---- transforms, parenting, visibility, modifiers, constraints
ob_cube.location = (3.147, 0.0, 0.745)
ob_cube.rotation_euler = (0.0, 0.0, 1.571)
ob_cube.lock_rotations_4d = False
ob_cube.empty_display_type = 'ARROWS'
ob_cube.lineart.crease_threshold = 0.0
ob_light.location = (4.076, 1.005, 5.904)
ob_light.rotation_euler = (0.6503, 0.05522, 1.866)
ob_light.lock_rotations_4d = False
ob_light.empty_display_type = 'ARROWS'
ob_light.color = (0.0, 0.0, 0.0, 0.0)
ob_light.lineart.crease_threshold = 0.0
ob_camera.location = (7.359, -6.926, 4.958)
ob_camera.rotation_euler = (1.109, 0.0, 0.8149)
ob_camera.lock_rotations_4d = False
ob_camera.empty_display_type = 'ARROWS'
ob_camera.color = (0.0, 0.0, 0.0, 0.0)
ob_camera.display_type = 'WIRE'
ob_camera.lineart.crease_threshold = 0.0
ob_site.location = (0.0, 0.0, 0.0)
ob_site.lineart.crease_threshold = 0.0
ob_barrel.location = (-0.7856, -0.005613, 0.2251)
ob_barrel.rotation_euler = (1.131, 0.0, 0.0)
ob_barrel.lineart.crease_threshold = 0.0
ob_core.location = (0.0, 0.0, 0.0)
ob_core.lineart.crease_threshold = 0.0
ob_handelbracket.location = (0.0, 0.0, 0.0)
ob_handelbracket.lineart.crease_threshold = 0.0
ob_handel.location = (0.5331, 0.2426, 0.2363)
ob_handel.lineart.crease_threshold = 0.0

# ---- collection membership
col_collection.objects.link(ob_cube)
col_collection.objects.link(ob_light)
col_collection.objects.link(ob_camera)
col_turret.objects.link(ob_site)
col_berrel.objects.link(ob_barrel)
col_core.objects.link(ob_core)
col_handel.objects.link(ob_handelbracket)
col_handel.objects.link(ob_handel)

# ---- scene / render settings (as saved in the file)
scene.camera = ob_camera
scene.frame_start = 1; scene.frame_end = 100; scene.frame_set(18)
scene.render.engine = 'BLENDER_EEVEE_NEXT'
scene.cycles.use_denoising = False
scene.cycles.samples = 128
scene.cycles.sampling_pattern = 'TABULATED_SOBOL'
scene.cycles.use_adaptive_sampling = False
scene.cycles.use_light_tree = False
scene.view_settings.view_transform = 'Filmic'
bpy.context.view_layer.update()
